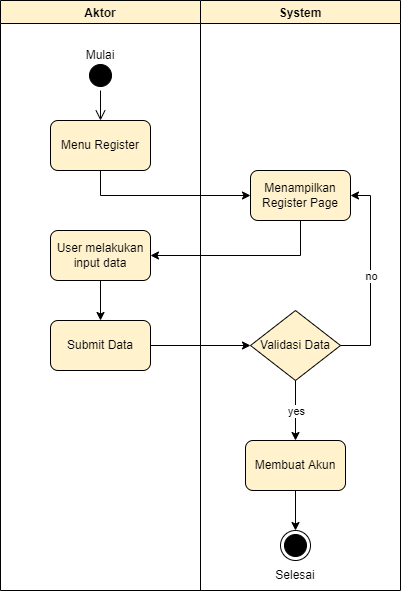

The diagram above was exported from draw.io. Its source (the exported page's mxGraphModel, read from the mxfile embedded in the PNG):
<mxGraphModel dx="1038" dy="571" grid="1" gridSize="10" guides="1" tooltips="1" connect="1" arrows="1" fold="1" page="1" pageScale="1" pageWidth="850" pageHeight="1100" math="0" shadow="0">
  <root>
    <mxCell id="0" />
    <mxCell id="1" parent="0" />
    <mxCell id="ENWHBHV1clYroojlvqqK-1" value="Aktor" style="swimlane;strokeColor=#000000;fillColor=#fff2cc;" parent="1" vertex="1">
      <mxGeometry x="140" y="70" width="200" height="590" as="geometry" />
    </mxCell>
    <mxCell id="ENWHBHV1clYroojlvqqK-2" value="Menu Register" style="rounded=1;whiteSpace=wrap;html=1;strokeColor=#000000;fillColor=#fff2cc;" parent="ENWHBHV1clYroojlvqqK-1" vertex="1">
      <mxGeometry x="50" y="120" width="100" height="50" as="geometry" />
    </mxCell>
    <mxCell id="ENWHBHV1clYroojlvqqK-3" value="" style="ellipse;html=1;shape=startState;fillColor=#000000;strokeColor=#000000;" parent="ENWHBHV1clYroojlvqqK-1" vertex="1">
      <mxGeometry x="85" y="60" width="30" height="30" as="geometry" />
    </mxCell>
    <mxCell id="ENWHBHV1clYroojlvqqK-4" value="" style="edgeStyle=orthogonalEdgeStyle;html=1;verticalAlign=bottom;endArrow=open;endSize=8;strokeColor=#000000;rounded=0;" parent="ENWHBHV1clYroojlvqqK-1" source="ENWHBHV1clYroojlvqqK-3" edge="1">
      <mxGeometry relative="1" as="geometry">
        <mxPoint x="100" y="120" as="targetPoint" />
      </mxGeometry>
    </mxCell>
    <mxCell id="ENWHBHV1clYroojlvqqK-5" value="Mulai" style="text;html=1;strokeColor=none;fillColor=none;align=center;verticalAlign=middle;whiteSpace=wrap;rounded=0;" parent="ENWHBHV1clYroojlvqqK-1" vertex="1">
      <mxGeometry x="70" y="40" width="60" height="30" as="geometry" />
    </mxCell>
    <mxCell id="ENWHBHV1clYroojlvqqK-12" value="User melakukan input data" style="rounded=1;whiteSpace=wrap;html=1;strokeColor=#000000;fillColor=#fff2cc;" parent="ENWHBHV1clYroojlvqqK-1" vertex="1">
      <mxGeometry x="50" y="230" width="100" height="50" as="geometry" />
    </mxCell>
    <mxCell id="ENWHBHV1clYroojlvqqK-14" value="Submit Data" style="rounded=1;whiteSpace=wrap;html=1;strokeColor=#000000;fillColor=#fff2cc;" parent="ENWHBHV1clYroojlvqqK-1" vertex="1">
      <mxGeometry x="50" y="320" width="100" height="50" as="geometry" />
    </mxCell>
    <mxCell id="ENWHBHV1clYroojlvqqK-15" value="" style="endArrow=classic;html=1;rounded=0;exitX=0.5;exitY=1;exitDx=0;exitDy=0;entryX=0.5;entryY=0;entryDx=0;entryDy=0;" parent="ENWHBHV1clYroojlvqqK-1" source="ENWHBHV1clYroojlvqqK-12" target="ENWHBHV1clYroojlvqqK-14" edge="1">
      <mxGeometry width="50" height="50" relative="1" as="geometry">
        <mxPoint x="310" y="230" as="sourcePoint" />
        <mxPoint x="160" y="275" as="targetPoint" />
        <Array as="points" />
      </mxGeometry>
    </mxCell>
    <mxCell id="ENWHBHV1clYroojlvqqK-6" value="System" style="swimlane;strokeColor=#000000;fillColor=#fff2cc;" parent="1" vertex="1">
      <mxGeometry x="340" y="70" width="200" height="590" as="geometry" />
    </mxCell>
    <mxCell id="ENWHBHV1clYroojlvqqK-7" value="Menampilkan Register Page" style="rounded=1;whiteSpace=wrap;html=1;strokeColor=#000000;fillColor=#fff2cc;" parent="ENWHBHV1clYroojlvqqK-6" vertex="1">
      <mxGeometry x="50" y="170" width="100" height="50" as="geometry" />
    </mxCell>
    <mxCell id="ENWHBHV1clYroojlvqqK-8" value="" style="ellipse;html=1;shape=endState;fillColor=#000000;strokeColor=#000000;" parent="ENWHBHV1clYroojlvqqK-6" vertex="1">
      <mxGeometry x="80" y="530" width="30" height="30" as="geometry" />
    </mxCell>
    <mxCell id="ENWHBHV1clYroojlvqqK-9" value="" style="endArrow=classic;html=1;rounded=0;exitX=0.5;exitY=1;exitDx=0;exitDy=0;entryX=0.5;entryY=0;entryDx=0;entryDy=0;" parent="ENWHBHV1clYroojlvqqK-6" target="ENWHBHV1clYroojlvqqK-8" edge="1">
      <mxGeometry width="50" height="50" relative="1" as="geometry">
        <mxPoint x="95" y="490" as="sourcePoint" />
        <mxPoint x="55" y="475" as="targetPoint" />
        <Array as="points" />
      </mxGeometry>
    </mxCell>
    <mxCell id="ENWHBHV1clYroojlvqqK-10" value="Selesai" style="text;html=1;strokeColor=none;fillColor=none;align=center;verticalAlign=middle;whiteSpace=wrap;rounded=0;" parent="ENWHBHV1clYroojlvqqK-6" vertex="1">
      <mxGeometry x="65" y="560" width="60" height="30" as="geometry" />
    </mxCell>
    <mxCell id="ENWHBHV1clYroojlvqqK-16" value="Validasi Data" style="rhombus;whiteSpace=wrap;html=1;fillColor=#fff2cc;strokeColor=#000000;" parent="ENWHBHV1clYroojlvqqK-6" vertex="1">
      <mxGeometry x="50" y="310" width="90" height="70" as="geometry" />
    </mxCell>
    <mxCell id="ENWHBHV1clYroojlvqqK-17" value="" style="endArrow=classic;html=1;rounded=0;exitX=1;exitY=0.5;exitDx=0;exitDy=0;entryX=1;entryY=0.5;entryDx=0;entryDy=0;" parent="ENWHBHV1clYroojlvqqK-6" source="ENWHBHV1clYroojlvqqK-16" target="ENWHBHV1clYroojlvqqK-7" edge="1">
      <mxGeometry relative="1" as="geometry">
        <mxPoint x="30" y="340" as="sourcePoint" />
        <mxPoint x="180" y="280" as="targetPoint" />
        <Array as="points">
          <mxPoint x="170" y="345" />
          <mxPoint x="170" y="195" />
        </Array>
      </mxGeometry>
    </mxCell>
    <mxCell id="ENWHBHV1clYroojlvqqK-18" value="no" style="edgeLabel;resizable=0;html=1;align=center;verticalAlign=middle;strokeColor=#000000;" parent="ENWHBHV1clYroojlvqqK-17" connectable="0" vertex="1">
      <mxGeometry relative="1" as="geometry" />
    </mxCell>
    <mxCell id="ENWHBHV1clYroojlvqqK-20" value="" style="endArrow=classic;html=1;rounded=0;exitX=0.5;exitY=1;exitDx=0;exitDy=0;" parent="ENWHBHV1clYroojlvqqK-6" source="ENWHBHV1clYroojlvqqK-16" edge="1">
      <mxGeometry relative="1" as="geometry">
        <mxPoint x="490" y="425" as="sourcePoint" />
        <mxPoint x="95" y="440" as="targetPoint" />
        <Array as="points" />
      </mxGeometry>
    </mxCell>
    <mxCell id="ENWHBHV1clYroojlvqqK-21" value="yes" style="edgeLabel;resizable=0;html=1;align=center;verticalAlign=middle;strokeColor=#000000;" parent="ENWHBHV1clYroojlvqqK-20" connectable="0" vertex="1">
      <mxGeometry relative="1" as="geometry" />
    </mxCell>
    <mxCell id="ENWHBHV1clYroojlvqqK-23" value="Membuat Akun" style="rounded=1;whiteSpace=wrap;html=1;strokeColor=#000000;fillColor=#fff2cc;" parent="ENWHBHV1clYroojlvqqK-6" vertex="1">
      <mxGeometry x="45" y="440" width="100" height="50" as="geometry" />
    </mxCell>
    <mxCell id="ENWHBHV1clYroojlvqqK-11" value="" style="endArrow=classic;html=1;rounded=0;exitX=0.5;exitY=1;exitDx=0;exitDy=0;entryX=0;entryY=0.5;entryDx=0;entryDy=0;" parent="1" source="ENWHBHV1clYroojlvqqK-2" target="ENWHBHV1clYroojlvqqK-7" edge="1">
      <mxGeometry width="50" height="50" relative="1" as="geometry">
        <mxPoint x="330" y="290" as="sourcePoint" />
        <mxPoint x="380" y="240" as="targetPoint" />
        <Array as="points">
          <mxPoint x="240" y="265" />
        </Array>
      </mxGeometry>
    </mxCell>
    <mxCell id="ENWHBHV1clYroojlvqqK-13" value="" style="endArrow=classic;html=1;rounded=0;exitX=0.5;exitY=1;exitDx=0;exitDy=0;entryX=1;entryY=0.5;entryDx=0;entryDy=0;" parent="1" source="ENWHBHV1clYroojlvqqK-7" target="ENWHBHV1clYroojlvqqK-12" edge="1">
      <mxGeometry width="50" height="50" relative="1" as="geometry">
        <mxPoint x="250" y="250" as="sourcePoint" />
        <mxPoint x="400" y="275" as="targetPoint" />
        <Array as="points">
          <mxPoint x="440" y="325" />
        </Array>
      </mxGeometry>
    </mxCell>
    <mxCell id="ENWHBHV1clYroojlvqqK-22" value="" style="endArrow=classic;html=1;rounded=0;exitX=1;exitY=0.5;exitDx=0;exitDy=0;entryX=0;entryY=0.5;entryDx=0;entryDy=0;" parent="1" source="ENWHBHV1clYroojlvqqK-14" target="ENWHBHV1clYroojlvqqK-16" edge="1">
      <mxGeometry width="50" height="50" relative="1" as="geometry">
        <mxPoint x="390" y="430" as="sourcePoint" />
        <mxPoint x="390" y="470" as="targetPoint" />
        <Array as="points" />
      </mxGeometry>
    </mxCell>
  </root>
</mxGraphModel>